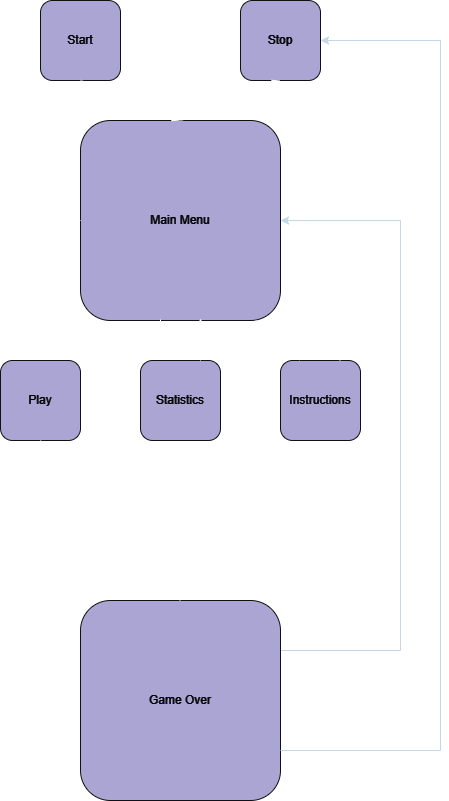

The diagram above was exported from draw.io. Its source (the exported page's mxGraphModel, read from the mxfile embedded in the PNG):
<mxGraphModel dx="1426" dy="827" grid="1" gridSize="10" guides="1" tooltips="1" connect="1" arrows="1" fold="1" page="1" pageScale="1" pageWidth="850" pageHeight="1100" background="none" math="0" shadow="0">
  <root>
    <mxCell id="0" />
    <mxCell id="1" parent="0" />
    <mxCell id="u_BUc2nW63f5Sk-QwHG3-1" value="Main Menu" style="whiteSpace=wrap;html=1;aspect=fixed;fillColor=#56517E;strokeColor=#EEEEEE;rounded=1;labelBackgroundColor=none;fontColor=#FFFFFF;" parent="1" vertex="1">
      <mxGeometry x="320" y="240" width="200" height="200" as="geometry" />
    </mxCell>
    <mxCell id="u_BUc2nW63f5Sk-QwHG3-50" value="" style="edgeStyle=orthogonalEdgeStyle;rounded=0;orthogonalLoop=1;jettySize=auto;html=1;strokeColor=#182E3E;exitX=1;exitY=0.25;exitDx=0;exitDy=0;entryX=1;entryY=0.5;entryDx=0;entryDy=0;" parent="1" source="u_BUc2nW63f5Sk-QwHG3-2" target="u_BUc2nW63f5Sk-QwHG3-1" edge="1">
      <mxGeometry relative="1" as="geometry">
        <mxPoint x="570" y="340" as="targetPoint" />
        <Array as="points">
          <mxPoint x="640" y="770" />
          <mxPoint x="640" y="340" />
        </Array>
      </mxGeometry>
    </mxCell>
    <mxCell id="u_BUc2nW63f5Sk-QwHG3-2" value="Game Over" style="whiteSpace=wrap;html=1;aspect=fixed;fillColor=#56517E;strokeColor=#EEEEEE;gradientDirection=south;shadow=0;glass=0;rounded=1;labelBackgroundColor=none;fontColor=#FFFFFF;" parent="1" vertex="1">
      <mxGeometry x="320" y="720" width="200" height="200" as="geometry" />
    </mxCell>
    <mxCell id="u_BUc2nW63f5Sk-QwHG3-51" value="" style="endArrow=classic;html=1;rounded=0;strokeColor=#182E3E;exitX=1;exitY=0.75;exitDx=0;exitDy=0;entryX=1;entryY=0.5;entryDx=0;entryDy=0;" parent="1" source="u_BUc2nW63f5Sk-QwHG3-2" target="hv92P5cUnz92Fcy1Gnrq-14" edge="1">
      <mxGeometry width="50" height="50" relative="1" as="geometry">
        <mxPoint x="660" y="760" as="sourcePoint" />
        <mxPoint x="650" y="140" as="targetPoint" />
        <Array as="points">
          <mxPoint x="680" y="870" />
          <mxPoint x="680" y="160" />
        </Array>
      </mxGeometry>
    </mxCell>
    <mxCell id="hv92P5cUnz92Fcy1Gnrq-1" value="Play" style="whiteSpace=wrap;html=1;aspect=fixed;fillColor=#56517E;strokeColor=#EEEEEE;rounded=1;labelBackgroundColor=none;fontColor=#FFFFFF;" vertex="1" parent="1">
      <mxGeometry x="240" y="480" width="80" height="80" as="geometry" />
    </mxCell>
    <mxCell id="hv92P5cUnz92Fcy1Gnrq-3" value="Statistics" style="whiteSpace=wrap;html=1;aspect=fixed;fillColor=#56517E;strokeColor=#EEEEEE;rounded=1;labelBackgroundColor=none;fontColor=#FFFFFF;" vertex="1" parent="1">
      <mxGeometry x="380" y="480" width="80" height="80" as="geometry" />
    </mxCell>
    <mxCell id="hv92P5cUnz92Fcy1Gnrq-5" value="Instructions" style="whiteSpace=wrap;html=1;aspect=fixed;fillColor=#56517E;strokeColor=#EEEEEE;rounded=1;labelBackgroundColor=none;fontColor=#FFFFFF;" vertex="1" parent="1">
      <mxGeometry x="520" y="480" width="80" height="80" as="geometry" />
    </mxCell>
    <mxCell id="hv92P5cUnz92Fcy1Gnrq-7" value="" style="endArrow=classic;html=1;rounded=0;entryX=0.5;entryY=0;entryDx=0;entryDy=0;exitX=0;exitY=0.5;exitDx=0;exitDy=0;" edge="1" parent="1" source="u_BUc2nW63f5Sk-QwHG3-1" target="hv92P5cUnz92Fcy1Gnrq-1">
      <mxGeometry width="50" height="50" relative="1" as="geometry">
        <mxPoint x="190" y="220" as="sourcePoint" />
        <mxPoint x="240" y="170" as="targetPoint" />
        <Array as="points">
          <mxPoint x="280" y="340" />
        </Array>
      </mxGeometry>
    </mxCell>
    <mxCell id="hv92P5cUnz92Fcy1Gnrq-8" value="" style="endArrow=classic;html=1;rounded=0;entryX=0.25;entryY=0;entryDx=0;entryDy=0;exitX=0.4;exitY=0.995;exitDx=0;exitDy=0;exitPerimeter=0;" edge="1" parent="1" source="u_BUc2nW63f5Sk-QwHG3-1" target="hv92P5cUnz92Fcy1Gnrq-3">
      <mxGeometry width="50" height="50" relative="1" as="geometry">
        <mxPoint x="330" y="470" as="sourcePoint" />
        <mxPoint x="380" y="420" as="targetPoint" />
      </mxGeometry>
    </mxCell>
    <mxCell id="hv92P5cUnz92Fcy1Gnrq-9" value="" style="endArrow=classic;html=1;rounded=0;entryX=0.6;entryY=0.99;entryDx=0;entryDy=0;exitX=0.75;exitY=0;exitDx=0;exitDy=0;entryPerimeter=0;" edge="1" parent="1" source="hv92P5cUnz92Fcy1Gnrq-3" target="u_BUc2nW63f5Sk-QwHG3-1">
      <mxGeometry width="50" height="50" relative="1" as="geometry">
        <mxPoint x="350" y="460" as="sourcePoint" />
        <mxPoint x="400" y="410" as="targetPoint" />
      </mxGeometry>
    </mxCell>
    <mxCell id="hv92P5cUnz92Fcy1Gnrq-10" value="" style="endArrow=classic;html=1;rounded=0;entryX=0.25;entryY=0;entryDx=0;entryDy=0;exitX=0.875;exitY=1;exitDx=0;exitDy=0;exitPerimeter=0;" edge="1" parent="1" source="u_BUc2nW63f5Sk-QwHG3-1" target="hv92P5cUnz92Fcy1Gnrq-5">
      <mxGeometry width="50" height="50" relative="1" as="geometry">
        <mxPoint x="500" y="450" as="sourcePoint" />
        <mxPoint x="550" y="400" as="targetPoint" />
      </mxGeometry>
    </mxCell>
    <mxCell id="hv92P5cUnz92Fcy1Gnrq-11" value="" style="endArrow=classic;html=1;rounded=0;exitX=0.75;exitY=0;exitDx=0;exitDy=0;entryX=0.985;entryY=0.925;entryDx=0;entryDy=0;entryPerimeter=0;" edge="1" parent="1" source="hv92P5cUnz92Fcy1Gnrq-5" target="u_BUc2nW63f5Sk-QwHG3-1">
      <mxGeometry width="50" height="50" relative="1" as="geometry">
        <mxPoint x="510" y="450" as="sourcePoint" />
        <mxPoint x="560" y="220" as="targetPoint" />
      </mxGeometry>
    </mxCell>
    <mxCell id="hv92P5cUnz92Fcy1Gnrq-12" value="Start" style="whiteSpace=wrap;html=1;aspect=fixed;fillColor=#56517E;strokeColor=#EEEEEE;rounded=1;labelBackgroundColor=none;fontColor=#FFFFFF;" vertex="1" parent="1">
      <mxGeometry x="280" y="120" width="80" height="80" as="geometry" />
    </mxCell>
    <mxCell id="hv92P5cUnz92Fcy1Gnrq-14" value="Stop" style="whiteSpace=wrap;html=1;aspect=fixed;fillColor=#56517E;strokeColor=#EEEEEE;rounded=1;labelBackgroundColor=none;fontColor=#FFFFFF;" vertex="1" parent="1">
      <mxGeometry x="480" y="120" width="80" height="80" as="geometry" />
    </mxCell>
    <mxCell id="hv92P5cUnz92Fcy1Gnrq-16" value="" style="endArrow=classic;html=1;rounded=0;exitX=0.5;exitY=1;exitDx=0;exitDy=0;entryX=0.5;entryY=0;entryDx=0;entryDy=0;" edge="1" parent="1" source="hv92P5cUnz92Fcy1Gnrq-12" target="u_BUc2nW63f5Sk-QwHG3-1">
      <mxGeometry width="50" height="50" relative="1" as="geometry">
        <mxPoint x="190" y="270" as="sourcePoint" />
        <mxPoint x="240" y="220" as="targetPoint" />
      </mxGeometry>
    </mxCell>
    <mxCell id="hv92P5cUnz92Fcy1Gnrq-17" value="" style="endArrow=classic;html=1;rounded=0;exitX=0.5;exitY=1;exitDx=0;exitDy=0;entryX=0;entryY=0.5;entryDx=0;entryDy=0;" edge="1" parent="1" source="hv92P5cUnz92Fcy1Gnrq-1" target="u_BUc2nW63f5Sk-QwHG3-2">
      <mxGeometry width="50" height="50" relative="1" as="geometry">
        <mxPoint x="130" y="700" as="sourcePoint" />
        <mxPoint x="180" y="650" as="targetPoint" />
        <Array as="points">
          <mxPoint x="280" y="820" />
        </Array>
      </mxGeometry>
    </mxCell>
    <mxCell id="hv92P5cUnz92Fcy1Gnrq-18" value="" style="endArrow=classic;html=1;rounded=0;exitX=0.5;exitY=0;exitDx=0;exitDy=0;entryX=0.5;entryY=1;entryDx=0;entryDy=0;" edge="1" parent="1" source="u_BUc2nW63f5Sk-QwHG3-1" target="hv92P5cUnz92Fcy1Gnrq-14">
      <mxGeometry width="50" height="50" relative="1" as="geometry">
        <mxPoint x="120" y="390" as="sourcePoint" />
        <mxPoint x="170" y="340" as="targetPoint" />
      </mxGeometry>
    </mxCell>
    <mxCell id="hv92P5cUnz92Fcy1Gnrq-19" value="" style="endArrow=classic;html=1;rounded=0;entryX=0.5;entryY=1;entryDx=0;entryDy=0;exitX=0.5;exitY=0;exitDx=0;exitDy=0;" edge="1" parent="1" source="u_BUc2nW63f5Sk-QwHG3-2" target="hv92P5cUnz92Fcy1Gnrq-1">
      <mxGeometry width="50" height="50" relative="1" as="geometry">
        <mxPoint x="140" y="720" as="sourcePoint" />
        <mxPoint x="190" y="670" as="targetPoint" />
      </mxGeometry>
    </mxCell>
  </root>
</mxGraphModel>